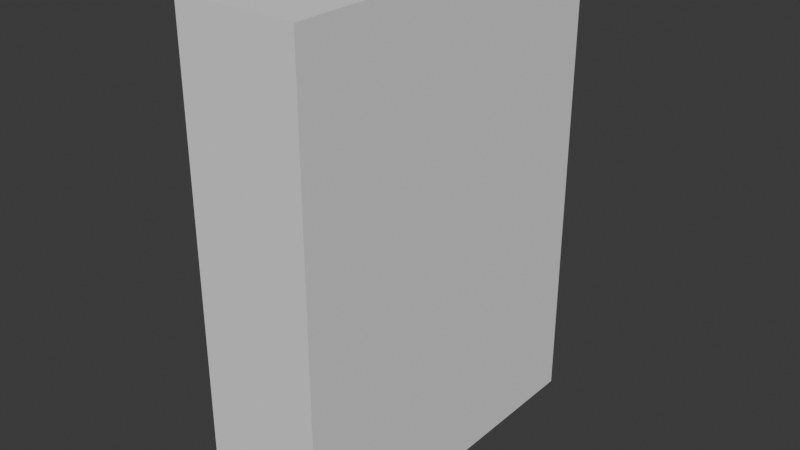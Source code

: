 # Source: SM_Env_Tree_Pohutukawa_04.blend  (saved by Blender 4.5.90; exported with 4.5.12 LTS)
import bpy
from mathutils import Matrix  # noqa: F401  (used for matrix-valued properties, if any)

bpy.ops.wm.read_factory_settings(use_empty=True)
scene = bpy.context.scene
scene.name = 'Scene'

# ---- collections
col_sm_env_tree_pohutukawa_04 = bpy.data.collections.new('SM_Env_Tree_Pohutukawa_04'); scene.collection.children.link(col_sm_env_tree_pohutukawa_04)
col_sm_env_tree_pohutukawa_04_001 = bpy.data.collections.new('SM_Env_Tree_Pohutukawa_04.001'); col_sm_env_tree_pohutukawa_04.children.link(col_sm_env_tree_pohutukawa_04_001)

# ---- materials (node trees are filled in below, after node groups)
mat_pohutukawa_mat_01 = bpy.data.materials.new('Pohutukawa_Mat_01')

# ---- material node trees

# ---- world
world_world = bpy.data.worlds.new('World'); scene.world = world_world
world_world.use_nodes = True; world_world.node_tree.nodes.clear()
_N = world_world.node_tree.nodes; _L = world_world.node_tree.links
n0 = _N.new('ShaderNodeOutputWorld'); n0.name = 'World Output'; n0.location = (200, 100)
n1 = _N.new('ShaderNodeBackground'); n1.name = 'Background'; n1.location = (-200, 100)
n1.inputs[0].default_value = (0.05088, 0.05088, 0.05088, 1.0)
_L.new(n1.outputs[0], n0.inputs[0])
n0.is_active_output = True
world_world.color = (0.05088, 0.05088, 0.05088)
world_world.sun_shadow_jitter_overblur = 0.0

# ---- meshes
me_cube = bpy.data.meshes.new('Cube')
me_cube.from_pydata([(-1.0, -1.0, -1.0), (-1.0, -1.0, 1.0), (-1.0, 1.0, -1.0), (-1.0, 1.0, 1.0), (1.0, -1.0, -1.0), (1.0, -1.0, 1.0), (1.0, 1.0, -1.0), (1.0, 1.0, 1.0)], [], [(0, 1, 3, 2), (2, 3, 7, 6), (6, 7, 5, 4), (4, 5, 1, 0), (2, 6, 4, 0), (7, 3, 1, 5)])
_uv = me_cube.uv_layers.new(name='UVMap')
_uv.uv.foreach_set('vector', [0.375, 0.0, 0.625, 0.0, 0.625, 0.25, 0.375, 0.25, 0.375, 0.25, 0.625, 0.25, 0.625, 0.5, 0.375, 0.5, 0.375, 0.5, 0.625, 0.5, 0.625, 0.75, 0.375, 0.75, 0.375, 0.75, 0.625, 0.75, 0.625, 1.0, 0.375, 1.0, 0.125, 0.5, 0.375, 0.5, 0.375, 0.75, 0.125, 0.75, 0.625, 0.5, 0.875, 0.5, 0.875, 0.75, 0.625, 0.75])
me_cube.update()
me_mesh = bpy.data.meshes.new('Mesh')
me_mesh.from_pydata([], [], [])
me_mesh.materials.append(None)
me_mesh.update()

# ---- objects
ob_collision = bpy.data.objects.new('COLLISION', me_cube)
ob_sm_env_tree_pohutukawa_04_lod0 = bpy.data.objects.new('SM_Env_Tree_Pohutukawa_04_LOD0', me_mesh)

# ---- transforms, parenting, visibility, modifiers, constraints
ob_collision.location = (0.02329, -0.9093, 1.485)
ob_collision.scale = (0.5, 1.5, 1.986)
ob_collision.display_type = 'BOUNDS'
ob_collision.display_bounds_type = 'CYLINDER'
ob_sm_env_tree_pohutukawa_04_lod0.location = (0.0, 0.0, 0.0)
ob_sm_env_tree_pohutukawa_04_lod0.color = (0.8, 0.8, 0.8, 1.0)
ob_sm_env_tree_pohutukawa_04_lod0.material_slots[0].link = 'OBJECT'; ob_sm_env_tree_pohutukawa_04_lod0.material_slots[0].material = mat_pohutukawa_mat_01

# ---- collection membership
col_sm_env_tree_pohutukawa_04.objects.link(ob_collision)
col_sm_env_tree_pohutukawa_04_001.objects.link(ob_sm_env_tree_pohutukawa_04_lod0)

# ---- scene / render settings (as saved in the file)
scene.frame_start = 1; scene.frame_end = 250; scene.frame_set(1)
scene.render.engine = 'BLENDER_EEVEE_NEXT'
bpy.context.view_layer.update()

# ---- added for rendering (the .blend has no active camera and no usable light): camera, sun
cam_auto = bpy.data.cameras.new('AutoCamera')
cam_auto.lens = 50.0
cam_auto.sensor_width = 36.0
cam_auto.clip_end = 1000.0
ob_auto_camera = bpy.data.objects.new('AutoCamera', cam_auto)
scene.collection.objects.link(ob_auto_camera)
ob_auto_camera.location = (4.72016, -6.54557, 5.24207)
ob_auto_camera.rotation_euler = (1.09748, -7.21219e-08, 0.694738)
scene.camera = ob_auto_camera
light_auto_sun = bpy.data.lights.new('AutoSun', 'SUN')
light_auto_sun.energy = 3.0
light_auto_sun.angle = 0.0523599
ob_auto_sun = bpy.data.objects.new('AutoSun', light_auto_sun)
scene.collection.objects.link(ob_auto_sun)
ob_auto_sun.rotation_euler = (0.872665, 0.174533, 0.523599)
bpy.context.view_layer.update()
